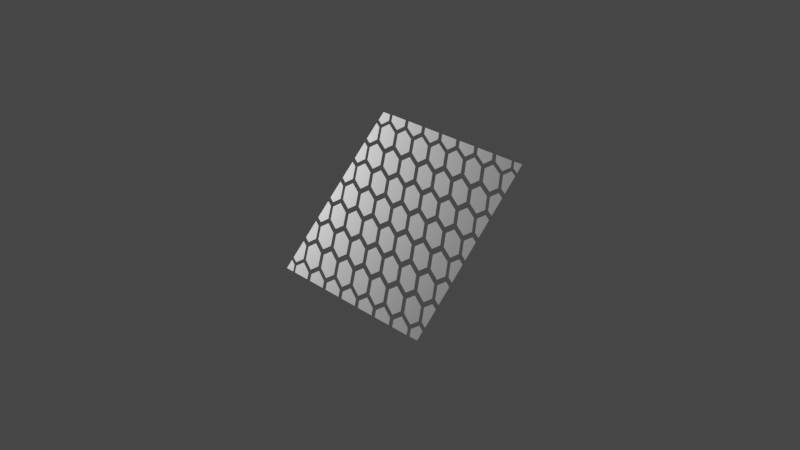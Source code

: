 # Source: task8.blend  (saved by Blender 3.3.6; exported with 4.5.12 LTS)
import bpy
from mathutils import Matrix  # noqa: F401  (used for matrix-valued properties, if any)

bpy.ops.wm.read_factory_settings(use_empty=True)
scene = bpy.context.scene
scene.name = 'Scene'

# ---- collections
col_collection = bpy.data.collections.new('Collection'); scene.collection.children.link(col_collection)

# ---- node groups
ng_geometry_nodes = bpy.data.node_groups.new('Geometry Nodes', 'GeometryNodeTree')
_s = ng_geometry_nodes.interface.new_socket(name='Geometry', in_out='OUTPUT', socket_type='NodeSocketGeometry')
_s = ng_geometry_nodes.interface.new_socket(name='Geometry', in_out='INPUT', socket_type='NodeSocketGeometry')
ng_geometry_nodes.is_modifier = True
_N = ng_geometry_nodes.nodes; _L = ng_geometry_nodes.links
n0 = _N.new('NodeGroupInput'); n0.name = 'Group Input'; n0.location = (-755, 29)
n1 = _N.new('GeometryNodeSubdivideMesh'); n1.name = 'Subdivide Mesh'; n1.location = (-513, -67)
n1.inputs[1].default_value = 3
n2 = _N.new('GeometryNodeTriangulate'); n2.name = 'Triangulate'; n2.location = (-228, -25)
n3 = _N.new('GeometryNodeDualMesh'); n3.name = 'Dual Mesh'; n3.location = (-147, 185)
n3.inputs[1].default_value = True
n4 = _N.new('NodeGroupOutput'); n4.name = 'Group Output'; n4.location = (652, 25)
n5 = _N.new('GeometryNodeSplitEdges'); n5.name = 'Split Edges'; n5.location = (131, -13)
n6 = _N.new('GeometryNodeScaleElements'); n6.name = 'Scale Elements'; n6.location = (339, 209)
n6.inputs[2].default_value = 0.8
_L.new(n0.outputs[0], n1.inputs[0])
_L.new(n1.outputs[0], n2.inputs[0])
_L.new(n2.outputs[0], n3.inputs[0])
_L.new(n3.outputs[0], n5.inputs[0])
_L.new(n5.outputs[0], n6.inputs[0])
_L.new(n6.outputs[0], n4.inputs[0])
n4.is_active_output = True

# ---- world
world_world = bpy.data.worlds.new('World'); scene.world = world_world
world_world.use_nodes = True; world_world.node_tree.nodes.clear()
_N = world_world.node_tree.nodes; _L = world_world.node_tree.links
n0 = _N.new('ShaderNodeOutputWorld'); n0.name = 'World Output'; n0.location = (300, 300)
n1 = _N.new('ShaderNodeBackground'); n1.name = 'Background'; n1.location = (10, 300)
n1.inputs[0].default_value = (0.05088, 0.05088, 0.05088, 1.0)
_L.new(n1.outputs[0], n0.inputs[0])
n0.is_active_output = True
world_world.color = (0.05088, 0.05088, 0.05088)
world_world.use_sun_shadow = False
world_world.sun_shadow_jitter_overblur = 0.0

# ---- cameras
cam_camera = bpy.data.cameras.new('Camera')
cam_camera.clip_end = 100.0
cam_camera.ortho_scale = 7.314

# ---- lights
light_light = bpy.data.lights.new('Light', 'POINT')
light_light.transmission_factor = 0.0
light_light.energy = 1000.0
light_light.shadow_soft_size = 0.1
light_light.shadow_maximum_resolution = 0.006
light_light.use_absolute_resolution = True

# ---- meshes
me_plane = bpy.data.meshes.new('Plane')
me_plane.from_pydata([(-1.0, -1.0, 0.0), (1.0, -1.0, 0.0), (-1.0, 1.0, 0.0), (1.0, 1.0, 0.0)], [], [(0, 1, 3, 2)])
_uv = me_plane.uv_layers.new(name='UVMap')
_uv.uv.foreach_set('vector', [0.0, 0.0, 1.0, 0.0, 1.0, 1.0, 0.0, 1.0])
me_plane.update()

# ---- objects
ob_light = bpy.data.objects.new('Light', light_light)
ob_camera = bpy.data.objects.new('Camera', cam_camera)
ob_plane = bpy.data.objects.new('Plane', me_plane)

# ---- transforms, parenting, visibility, modifiers, constraints
ob_light.location = (-3.048, -0.2483, 0.4625)
ob_light.rotation_euler = (0.6503, 0.05522, 1.866)
ob_light.lock_rotations_4d = False
ob_light.empty_display_type = 'ARROWS'
ob_light.color = (0.0, 0.0, 0.0, 0.0)
ob_light.lineart.crease_threshold = 0.0
ob_camera.location = (7.359, -6.926, 4.958)
ob_camera.rotation_euler = (1.109, 0.0, 0.8149)
ob_camera.lock_rotations_4d = False
ob_camera.empty_display_type = 'ARROWS'
ob_camera.color = (0.0, 0.0, 0.0, 0.0)
ob_camera.display_type = 'WIRE'
ob_camera.lineart.crease_threshold = 0.0
ob_plane.location = (0.0, 0.0, 0.0)
ob_plane.rotation_euler = (0.7854, 0.0, 0.0)
_m = ob_plane.modifiers.new('GeometryNodes', 'NODES')
_m.node_group = ng_geometry_nodes

# ---- collection membership
col_collection.objects.link(ob_light)
col_collection.objects.link(ob_camera)
col_collection.objects.link(ob_plane)

# ---- scene / render settings (as saved in the file)
scene.camera = ob_camera
scene.frame_start = 1; scene.frame_end = 250; scene.frame_set(1)
scene.render.engine = 'BLENDER_EEVEE_NEXT'
scene.cycles.sampling_pattern = 'TABULATED_SOBOL'
scene.cycles.use_light_tree = False
scene.view_settings.view_transform = 'Filmic'
bpy.context.view_layer.update()
